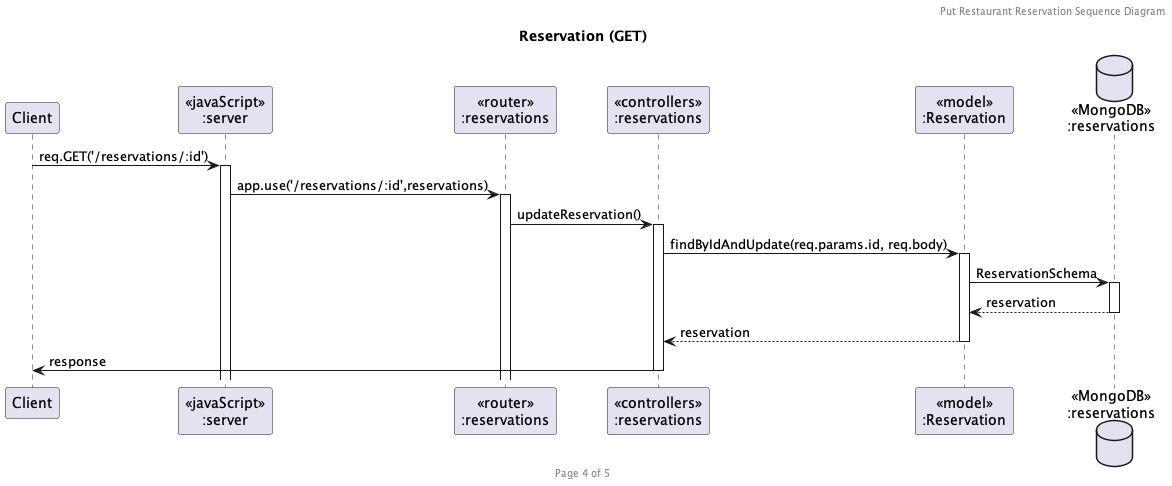

The diagram above was rendered by PlantUML. Its source (embedded in the PNG):
@startuml Reservation (PUT)

header Put Restaurant Reservation Sequence Diagram
footer Page 4 of 5
title "Reservation (GET)"

participant "Client" as client
participant "<<javaScript>>\n:server" as server
participant "<<router>>\n:reservations" as routerReservations
participant "<<controllers>>\n:reservations" as controllersReservations
participant "<<model>>\n:Reservation" as modelReservation
database "<<MongoDB>>\n:reservations" as ReservationDatabase

client->server ++:req.GET('/reservations/:id')
server->routerReservations ++:app.use('/reservations/:id',reservations)
routerReservations->controllersReservations ++:updateReservation()
controllersReservations ->modelReservation ++: findByIdAndUpdate(req.params.id, req.body)
modelReservation -> ReservationDatabase ++: ReservationSchema
ReservationDatabase --> modelReservation --: reservation
controllersReservations <-- modelReservation --:reservation
controllersReservations->client --:response

@enduml